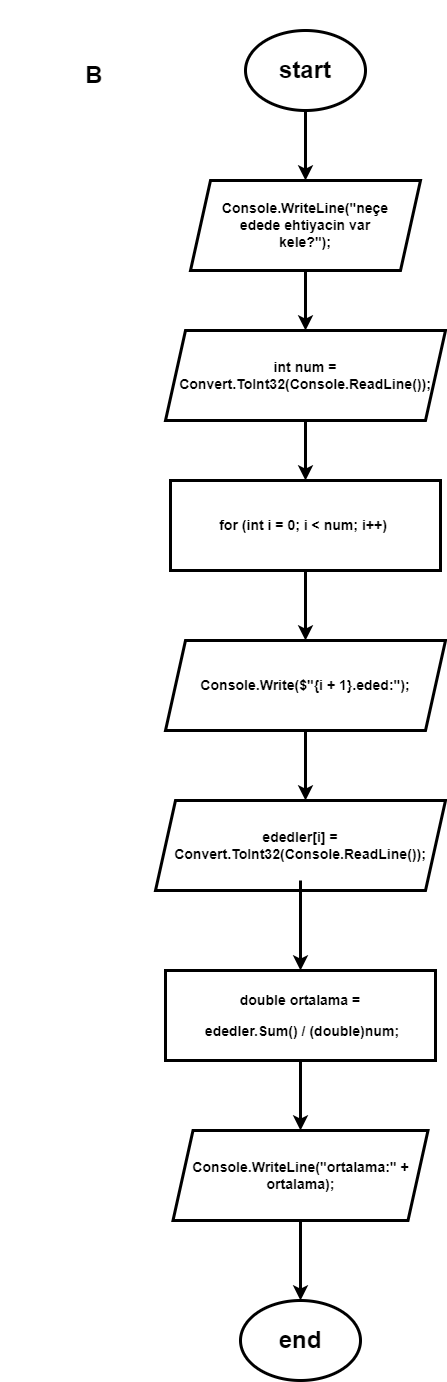

The diagram above was exported from draw.io. Its source (the exported page's mxGraphModel, read from the mxfile embedded in the PNG):
<mxGraphModel dx="873" dy="506" grid="1" gridSize="10" guides="1" tooltips="1" connect="1" arrows="1" fold="1" page="1" pageScale="1" pageWidth="1200" pageHeight="1920" math="0" shadow="0">
  <root>
    <mxCell id="0" />
    <mxCell id="1" parent="0" />
    <mxCell id="o78trZJsRJqybAmW2d19-14" style="edgeStyle=orthogonalEdgeStyle;rounded=0;orthogonalLoop=1;jettySize=auto;html=1;entryX=0.5;entryY=0;entryDx=0;entryDy=0;strokeWidth=3;" parent="1" source="o78trZJsRJqybAmW2d19-1" target="o78trZJsRJqybAmW2d19-3" edge="1">
      <mxGeometry relative="1" as="geometry" />
    </mxCell>
    <mxCell id="o78trZJsRJqybAmW2d19-1" value="" style="ellipse;whiteSpace=wrap;html=1;strokeWidth=3;" parent="1" vertex="1">
      <mxGeometry x="540" y="30" width="120" height="80" as="geometry" />
    </mxCell>
    <mxCell id="o78trZJsRJqybAmW2d19-2" value="&lt;h1&gt;start&lt;/h1&gt;" style="text;html=1;strokeColor=none;fillColor=none;align=center;verticalAlign=middle;whiteSpace=wrap;rounded=0;strokeWidth=10;" parent="1" vertex="1">
      <mxGeometry x="550" y="45" width="100" height="50" as="geometry" />
    </mxCell>
    <mxCell id="o78trZJsRJqybAmW2d19-13" style="edgeStyle=orthogonalEdgeStyle;rounded=0;orthogonalLoop=1;jettySize=auto;html=1;exitX=0.5;exitY=1;exitDx=0;exitDy=0;entryX=0.5;entryY=0;entryDx=0;entryDy=0;strokeWidth=3;" parent="1" source="o78trZJsRJqybAmW2d19-3" target="o78trZJsRJqybAmW2d19-6" edge="1">
      <mxGeometry relative="1" as="geometry" />
    </mxCell>
    <mxCell id="o78trZJsRJqybAmW2d19-3" value="" style="shape=parallelogram;perimeter=parallelogramPerimeter;whiteSpace=wrap;html=1;fixedSize=1;strokeWidth=3;" parent="1" vertex="1">
      <mxGeometry x="485" y="180" width="230" height="90" as="geometry" />
    </mxCell>
    <mxCell id="o78trZJsRJqybAmW2d19-5" value="&lt;h3&gt;Console.WriteLine(&quot;neçe edede ehtiyacin var kele?&quot;);&lt;/h3&gt;" style="text;html=1;strokeColor=none;fillColor=none;align=center;verticalAlign=middle;whiteSpace=wrap;rounded=0;" parent="1" vertex="1">
      <mxGeometry x="510" y="190" width="180" height="70" as="geometry" />
    </mxCell>
    <mxCell id="o78trZJsRJqybAmW2d19-16" style="edgeStyle=orthogonalEdgeStyle;rounded=0;orthogonalLoop=1;jettySize=auto;html=1;exitX=0.5;exitY=1;exitDx=0;exitDy=0;entryX=0.5;entryY=0;entryDx=0;entryDy=0;strokeWidth=3;" parent="1" source="o78trZJsRJqybAmW2d19-6" target="o78trZJsRJqybAmW2d19-15" edge="1">
      <mxGeometry relative="1" as="geometry" />
    </mxCell>
    <mxCell id="o78trZJsRJqybAmW2d19-6" value="" style="shape=parallelogram;perimeter=parallelogramPerimeter;whiteSpace=wrap;html=1;fixedSize=1;strokeWidth=3;" parent="1" vertex="1">
      <mxGeometry x="460" y="330" width="280" height="90" as="geometry" />
    </mxCell>
    <mxCell id="o78trZJsRJqybAmW2d19-10" value="&lt;h3&gt;int num = Convert.ToInt32(Console.ReadLine());&lt;/h3&gt;" style="text;html=1;strokeColor=none;fillColor=none;align=center;verticalAlign=middle;whiteSpace=wrap;rounded=0;" parent="1" vertex="1">
      <mxGeometry x="510" y="340" width="180" height="70" as="geometry" />
    </mxCell>
    <mxCell id="o78trZJsRJqybAmW2d19-19" style="edgeStyle=orthogonalEdgeStyle;rounded=0;orthogonalLoop=1;jettySize=auto;html=1;exitX=0.5;exitY=1;exitDx=0;exitDy=0;entryX=0.5;entryY=0;entryDx=0;entryDy=0;strokeWidth=3;" parent="1" source="o78trZJsRJqybAmW2d19-15" target="o78trZJsRJqybAmW2d19-18" edge="1">
      <mxGeometry relative="1" as="geometry" />
    </mxCell>
    <mxCell id="o78trZJsRJqybAmW2d19-15" value="" style="rounded=0;whiteSpace=wrap;html=1;strokeWidth=3;" parent="1" vertex="1">
      <mxGeometry x="465" y="480" width="270" height="90" as="geometry" />
    </mxCell>
    <mxCell id="o78trZJsRJqybAmW2d19-17" value="&lt;h3&gt;for (int i = 0; i &amp;lt; num; i++)&amp;nbsp;&lt;/h3&gt;" style="text;html=1;strokeColor=none;fillColor=none;align=center;verticalAlign=middle;whiteSpace=wrap;rounded=0;" parent="1" vertex="1">
      <mxGeometry x="470" y="490" width="260" height="70" as="geometry" />
    </mxCell>
    <mxCell id="o78trZJsRJqybAmW2d19-18" value="" style="shape=parallelogram;perimeter=parallelogramPerimeter;whiteSpace=wrap;html=1;fixedSize=1;strokeWidth=3;" parent="1" vertex="1">
      <mxGeometry x="460" y="640" width="280" height="90" as="geometry" />
    </mxCell>
    <mxCell id="o78trZJsRJqybAmW2d19-20" value="&lt;h3&gt;Console.Write($&quot;{i + 1}.eded:&quot;);&lt;/h3&gt;" style="text;html=1;strokeColor=none;fillColor=none;align=center;verticalAlign=middle;whiteSpace=wrap;rounded=0;strokeWidth=1;" parent="1" vertex="1">
      <mxGeometry x="480" y="650" width="240" height="70" as="geometry" />
    </mxCell>
    <mxCell id="o78trZJsRJqybAmW2d19-22" value="" style="shape=parallelogram;perimeter=parallelogramPerimeter;whiteSpace=wrap;html=1;fixedSize=1;strokeWidth=3;" parent="1" vertex="1">
      <mxGeometry x="450" y="800" width="290" height="90" as="geometry" />
    </mxCell>
    <mxCell id="o78trZJsRJqybAmW2d19-32" style="edgeStyle=orthogonalEdgeStyle;rounded=0;orthogonalLoop=1;jettySize=auto;html=1;entryX=0.5;entryY=0;entryDx=0;entryDy=0;strokeWidth=3;" parent="1" source="o78trZJsRJqybAmW2d19-24" target="o78trZJsRJqybAmW2d19-28" edge="1">
      <mxGeometry relative="1" as="geometry" />
    </mxCell>
    <mxCell id="o78trZJsRJqybAmW2d19-24" value="&lt;h3&gt;ededler[i] = Convert.ToInt32(Console.ReadLine());&lt;/h3&gt;" style="text;html=1;strokeColor=none;fillColor=none;align=center;verticalAlign=middle;whiteSpace=wrap;rounded=0;" parent="1" vertex="1">
      <mxGeometry x="480" y="810" width="230" height="70" as="geometry" />
    </mxCell>
    <mxCell id="o78trZJsRJqybAmW2d19-27" value="" style="endArrow=classic;html=1;rounded=0;exitX=0.5;exitY=1;exitDx=0;exitDy=0;strokeWidth=3;" parent="1" source="o78trZJsRJqybAmW2d19-18" edge="1">
      <mxGeometry width="50" height="50" relative="1" as="geometry">
        <mxPoint x="570" y="790" as="sourcePoint" />
        <mxPoint x="600" y="800" as="targetPoint" />
      </mxGeometry>
    </mxCell>
    <mxCell id="o78trZJsRJqybAmW2d19-33" style="edgeStyle=orthogonalEdgeStyle;rounded=0;orthogonalLoop=1;jettySize=auto;html=1;exitX=0.5;exitY=1;exitDx=0;exitDy=0;entryX=0.5;entryY=0;entryDx=0;entryDy=0;strokeWidth=3;" parent="1" source="o78trZJsRJqybAmW2d19-28" target="o78trZJsRJqybAmW2d19-31" edge="1">
      <mxGeometry relative="1" as="geometry" />
    </mxCell>
    <mxCell id="o78trZJsRJqybAmW2d19-28" value="&lt;h3&gt;double ortalama =&lt;/h3&gt;&lt;h3&gt;&amp;nbsp;ededler.Sum() / (double)num;&lt;/h3&gt;" style="rounded=0;whiteSpace=wrap;html=1;strokeWidth=3;" parent="1" vertex="1">
      <mxGeometry x="460" y="970" width="270" height="90" as="geometry" />
    </mxCell>
    <mxCell id="o78trZJsRJqybAmW2d19-35" style="edgeStyle=orthogonalEdgeStyle;rounded=0;orthogonalLoop=1;jettySize=auto;html=1;exitX=0.5;exitY=1;exitDx=0;exitDy=0;entryX=0.5;entryY=0;entryDx=0;entryDy=0;strokeWidth=3;" parent="1" source="o78trZJsRJqybAmW2d19-31" target="o78trZJsRJqybAmW2d19-34" edge="1">
      <mxGeometry relative="1" as="geometry" />
    </mxCell>
    <mxCell id="o78trZJsRJqybAmW2d19-31" value="&lt;h3&gt;Console.WriteLine(&quot;ortalama:&quot; + ortalama);&lt;/h3&gt;" style="shape=parallelogram;perimeter=parallelogramPerimeter;whiteSpace=wrap;html=1;fixedSize=1;strokeWidth=3;" parent="1" vertex="1">
      <mxGeometry x="467.5" y="1130" width="255" height="90" as="geometry" />
    </mxCell>
    <mxCell id="o78trZJsRJqybAmW2d19-34" value="&lt;h1&gt;end&lt;/h1&gt;" style="ellipse;whiteSpace=wrap;html=1;strokeWidth=3;" parent="1" vertex="1">
      <mxGeometry x="535" y="1300" width="120" height="80" as="geometry" />
    </mxCell>
    <mxCell id="1as9jqHMx7SJy8JQFS8z-1" value="&lt;h1&gt;&amp;nbsp; &amp;nbsp; &amp;nbsp; &amp;nbsp; &amp;nbsp;&lt;/h1&gt;&lt;h1&gt;&amp;nbsp; &amp;nbsp; &amp;nbsp; &amp;nbsp; &amp;nbsp; &amp;nbsp; B&lt;/h1&gt;" style="text;html=1;strokeColor=none;fillColor=none;spacing=5;spacingTop=-20;whiteSpace=wrap;overflow=hidden;rounded=0;strokeWidth=1;" vertex="1" parent="1">
      <mxGeometry x="295" y="10" width="190" height="120" as="geometry" />
    </mxCell>
  </root>
</mxGraphModel>